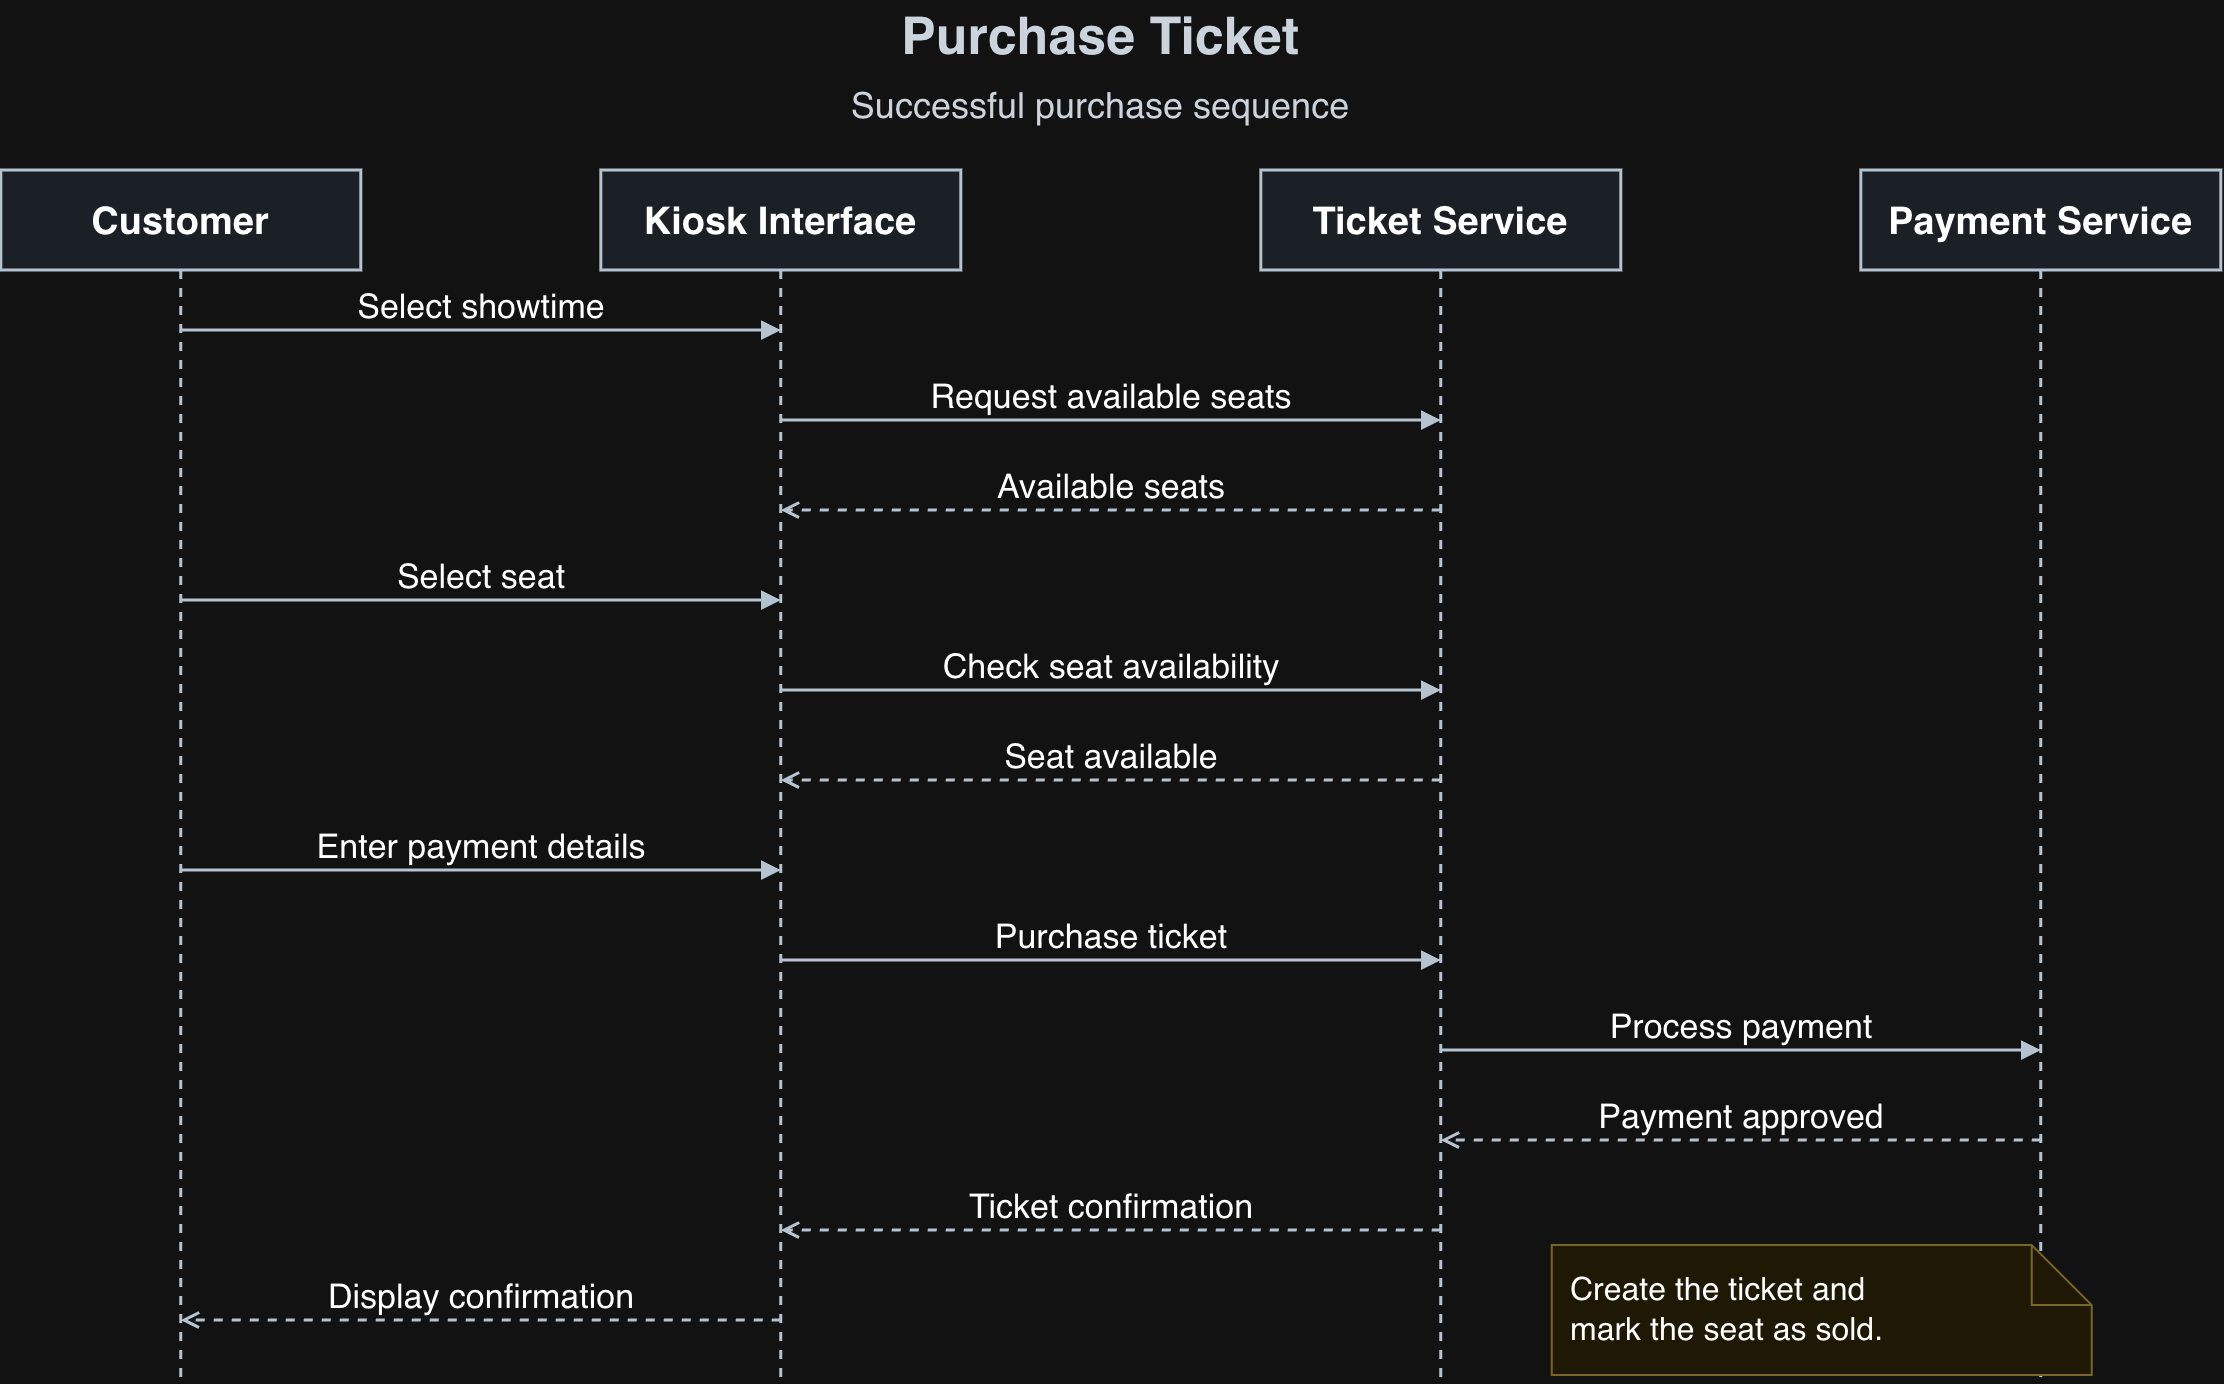

The diagram above was exported from draw.io. Its source (the exported page's mxGraphModel, read from the mxfile embedded in the PNG):
<mxGraphModel dx="1266" dy="690" grid="1" gridSize="10" guides="1" tooltips="1" connect="1" arrows="1" fold="1" page="0" pageScale="1" pageWidth="850" pageHeight="1100" math="0" shadow="0">
  <root>
    <mxCell id="0" />
    <mxCell id="1" parent="0" />
    <mxCell id="c2" parent="1" style="text;html=1;align=center;verticalAlign=middle;whiteSpace=wrap;rounded=0;strokeColor=none;fillColor=none;fontFamily=Helvetica;fontSize=26;fontColor=#17212B;fontStyle=1;" value="Purchase Ticket" vertex="1">
      <mxGeometry height="36" width="1100" x="20" y="10" as="geometry" />
    </mxCell>
    <mxCell id="c3" parent="1" style="text;html=1;align=center;verticalAlign=middle;whiteSpace=wrap;rounded=0;strokeColor=none;fillColor=none;fontFamily=Helvetica;fontSize=18;fontColor=#17212B;fontStyle=0;" value="Successful purchase sequence" vertex="1">
      <mxGeometry height="28" width="1100" x="20" y="48" as="geometry" />
    </mxCell>
    <mxCell id="c4" parent="1" style="rounded=0;html=1;whiteSpace=wrap;align=center;fontFamily=Helvetica;fontSize=19;fontStyle=1;fillColor=#EAF0F7;strokeColor=#283747;strokeWidth=1.5;" value="Customer" vertex="1">
      <mxGeometry height="50" width="180" x="20" y="95" as="geometry" />
    </mxCell>
    <mxCell id="e5" edge="1" parent="1" style="html=1;endArrow=block;endFill=1;fontSize=15;fontFamily=Helvetica;strokeWidth=1.5;strokeColor=#283747;labelBackgroundColor=#FFFFFF;verticalAlign=bottom;dashed=1;endArrow=none;" value="">
      <mxGeometry relative="1" as="geometry">
        <mxPoint x="110" y="145" as="sourcePoint" />
        <mxPoint x="110" y="700" as="targetPoint" />
      </mxGeometry>
    </mxCell>
    <mxCell id="c6" parent="1" style="rounded=0;html=1;whiteSpace=wrap;align=center;fontFamily=Helvetica;fontSize=19;fontStyle=1;fillColor=#EAF0F7;strokeColor=#283747;strokeWidth=1.5;" value="Kiosk Interface" vertex="1">
      <mxGeometry height="50" width="180" x="320" y="95" as="geometry" />
    </mxCell>
    <mxCell id="e7" edge="1" parent="1" style="html=1;endArrow=block;endFill=1;fontSize=15;fontFamily=Helvetica;strokeWidth=1.5;strokeColor=#283747;labelBackgroundColor=#FFFFFF;verticalAlign=bottom;dashed=1;endArrow=none;" value="">
      <mxGeometry relative="1" as="geometry">
        <mxPoint x="410" y="145" as="sourcePoint" />
        <mxPoint x="410" y="700" as="targetPoint" />
      </mxGeometry>
    </mxCell>
    <mxCell id="c8" parent="1" style="rounded=0;html=1;whiteSpace=wrap;align=center;fontFamily=Helvetica;fontSize=19;fontStyle=1;fillColor=#EAF0F7;strokeColor=#283747;strokeWidth=1.5;" value="Ticket Service" vertex="1">
      <mxGeometry height="50" width="180" x="650" y="95" as="geometry" />
    </mxCell>
    <mxCell id="e9" edge="1" parent="1" style="html=1;endArrow=block;endFill=1;fontSize=15;fontFamily=Helvetica;strokeWidth=1.5;strokeColor=#283747;labelBackgroundColor=#FFFFFF;verticalAlign=bottom;dashed=1;endArrow=none;" value="">
      <mxGeometry relative="1" as="geometry">
        <mxPoint x="740" y="145" as="sourcePoint" />
        <mxPoint x="740" y="700" as="targetPoint" />
      </mxGeometry>
    </mxCell>
    <mxCell id="c10" parent="1" style="rounded=0;html=1;whiteSpace=wrap;align=center;fontFamily=Helvetica;fontSize=19;fontStyle=1;fillColor=#EAF0F7;strokeColor=#283747;strokeWidth=1.5;" value="Payment Service" vertex="1">
      <mxGeometry height="50" width="180" x="950" y="95" as="geometry" />
    </mxCell>
    <mxCell id="e11" edge="1" parent="1" style="html=1;endArrow=block;endFill=1;fontSize=15;fontFamily=Helvetica;strokeWidth=1.5;strokeColor=#283747;labelBackgroundColor=#FFFFFF;verticalAlign=bottom;dashed=1;endArrow=none;" value="">
      <mxGeometry relative="1" as="geometry">
        <mxPoint x="1040" y="145" as="sourcePoint" />
        <mxPoint x="1040" y="700" as="targetPoint" />
      </mxGeometry>
    </mxCell>
    <mxCell id="e12" edge="1" parent="1" style="html=1;endArrow=block;endFill=1;fontSize=15;fontFamily=Helvetica;strokeWidth=1.5;strokeColor=#283747;labelBackgroundColor=#FFFFFF;verticalAlign=bottom;fontSize=17;" value="Select showtime">
      <mxGeometry relative="1" as="geometry">
        <mxPoint x="110" y="175" as="sourcePoint" />
        <mxPoint x="410" y="175" as="targetPoint" />
      </mxGeometry>
    </mxCell>
    <mxCell id="e13" edge="1" parent="1" style="html=1;endArrow=block;endFill=1;fontSize=15;fontFamily=Helvetica;strokeWidth=1.5;strokeColor=#283747;labelBackgroundColor=#FFFFFF;verticalAlign=bottom;fontSize=17;" value="Request available seats">
      <mxGeometry relative="1" as="geometry">
        <mxPoint x="410" y="220" as="sourcePoint" />
        <mxPoint x="740" y="220" as="targetPoint" />
      </mxGeometry>
    </mxCell>
    <mxCell id="e14" edge="1" parent="1" style="html=1;endArrow=block;endFill=1;fontSize=15;fontFamily=Helvetica;strokeWidth=1.5;strokeColor=#283747;labelBackgroundColor=#FFFFFF;verticalAlign=bottom;dashed=1;endArrow=open;endFill=0;fontSize=17;" value="Available seats">
      <mxGeometry relative="1" as="geometry">
        <mxPoint x="740" y="265" as="sourcePoint" />
        <mxPoint x="410" y="265" as="targetPoint" />
      </mxGeometry>
    </mxCell>
    <mxCell id="e15" edge="1" parent="1" style="html=1;endArrow=block;endFill=1;fontSize=15;fontFamily=Helvetica;strokeWidth=1.5;strokeColor=#283747;labelBackgroundColor=#FFFFFF;verticalAlign=bottom;fontSize=17;" value="Select seat">
      <mxGeometry relative="1" as="geometry">
        <mxPoint x="110" y="310" as="sourcePoint" />
        <mxPoint x="410" y="310" as="targetPoint" />
      </mxGeometry>
    </mxCell>
    <mxCell id="e16" edge="1" parent="1" style="html=1;endArrow=block;endFill=1;fontSize=15;fontFamily=Helvetica;strokeWidth=1.5;strokeColor=#283747;labelBackgroundColor=#FFFFFF;verticalAlign=bottom;fontSize=17;" value="Check seat availability">
      <mxGeometry relative="1" as="geometry">
        <mxPoint x="410" y="355" as="sourcePoint" />
        <mxPoint x="740" y="355" as="targetPoint" />
      </mxGeometry>
    </mxCell>
    <mxCell id="e17" edge="1" parent="1" style="html=1;endArrow=block;endFill=1;fontSize=15;fontFamily=Helvetica;strokeWidth=1.5;strokeColor=#283747;labelBackgroundColor=#FFFFFF;verticalAlign=bottom;dashed=1;endArrow=open;endFill=0;fontSize=17;" value="Seat available">
      <mxGeometry relative="1" as="geometry">
        <mxPoint x="740" y="400" as="sourcePoint" />
        <mxPoint x="410" y="400" as="targetPoint" />
      </mxGeometry>
    </mxCell>
    <mxCell id="e18" edge="1" parent="1" style="html=1;endArrow=block;endFill=1;fontSize=15;fontFamily=Helvetica;strokeWidth=1.5;strokeColor=#283747;labelBackgroundColor=#FFFFFF;verticalAlign=bottom;fontSize=17;" value="Enter payment details">
      <mxGeometry relative="1" as="geometry">
        <mxPoint x="110" y="445" as="sourcePoint" />
        <mxPoint x="410" y="445" as="targetPoint" />
      </mxGeometry>
    </mxCell>
    <mxCell id="e19" edge="1" parent="1" style="html=1;endArrow=block;endFill=1;fontSize=15;fontFamily=Helvetica;strokeWidth=1.5;strokeColor=#283747;labelBackgroundColor=#FFFFFF;verticalAlign=bottom;fontSize=17;" value="Purchase ticket">
      <mxGeometry relative="1" as="geometry">
        <mxPoint x="410" y="490" as="sourcePoint" />
        <mxPoint x="740" y="490" as="targetPoint" />
      </mxGeometry>
    </mxCell>
    <mxCell id="e20" edge="1" parent="1" style="html=1;endArrow=block;endFill=1;fontSize=15;fontFamily=Helvetica;strokeWidth=1.5;strokeColor=#283747;labelBackgroundColor=#FFFFFF;verticalAlign=bottom;fontSize=17;" value="Process payment">
      <mxGeometry relative="1" as="geometry">
        <mxPoint x="740" y="535" as="sourcePoint" />
        <mxPoint x="1040" y="535" as="targetPoint" />
      </mxGeometry>
    </mxCell>
    <mxCell id="e21" edge="1" parent="1" style="html=1;endArrow=block;endFill=1;fontSize=15;fontFamily=Helvetica;strokeWidth=1.5;strokeColor=#283747;labelBackgroundColor=#FFFFFF;verticalAlign=bottom;dashed=1;endArrow=open;endFill=0;fontSize=17;" value="Payment approved">
      <mxGeometry relative="1" as="geometry">
        <mxPoint x="1040" y="580" as="sourcePoint" />
        <mxPoint x="740" y="580" as="targetPoint" />
      </mxGeometry>
    </mxCell>
    <mxCell id="e22" edge="1" parent="1" style="html=1;endArrow=block;endFill=1;fontSize=15;fontFamily=Helvetica;strokeWidth=1.5;strokeColor=#283747;labelBackgroundColor=#FFFFFF;verticalAlign=bottom;dashed=1;endArrow=open;endFill=0;fontSize=17;" value="Ticket confirmation">
      <mxGeometry relative="1" as="geometry">
        <mxPoint x="740" y="625" as="sourcePoint" />
        <mxPoint x="410" y="625" as="targetPoint" />
      </mxGeometry>
    </mxCell>
    <mxCell id="e23" edge="1" parent="1" style="html=1;endArrow=block;endFill=1;fontSize=15;fontFamily=Helvetica;strokeWidth=1.5;strokeColor=#283747;labelBackgroundColor=#FFFFFF;verticalAlign=bottom;dashed=1;endArrow=open;endFill=0;fontSize=17;" value="Display confirmation">
      <mxGeometry relative="1" as="geometry">
        <mxPoint x="410" y="670" as="sourcePoint" />
        <mxPoint x="110" y="670" as="targetPoint" />
      </mxGeometry>
    </mxCell>
    <mxCell id="c25" parent="1" style="shape=note;html=1;whiteSpace=wrap;align=left;spacing=10;fontFamily=Helvetica;fontSize=16;fillColor=#FFF8E1;strokeColor=#B79F57;" value="Create the ticket and&lt;br&gt;mark the seat as sold." vertex="1">
      <mxGeometry height="65" width="270" x="795" y="632" as="geometry" />
    </mxCell>
  </root>
</mxGraphModel>